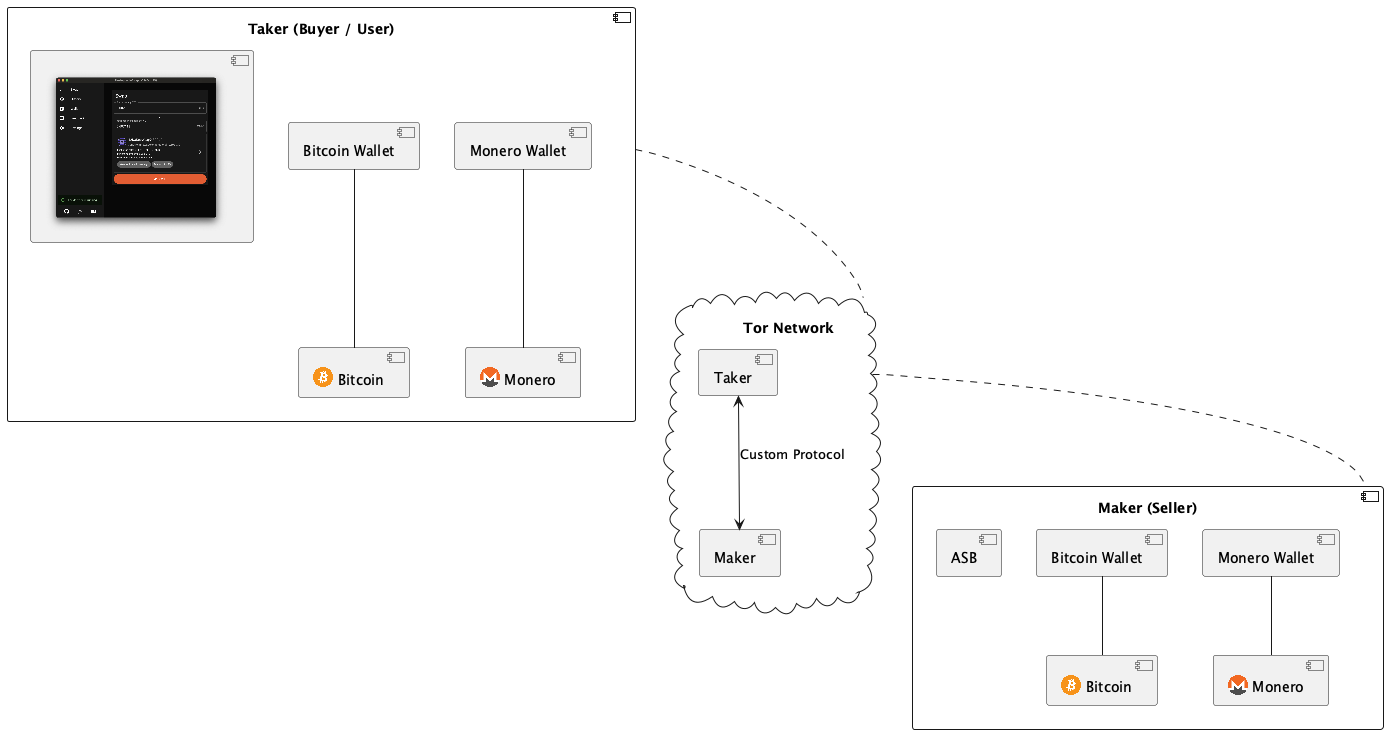

The diagram above was rendered by PlantUML. Its source (embedded in the PNG):
@startuml

!define BITCOIN_ICON_URL bitcoin.png
!define MONERO_ICON_URL monero.png
!define TOR_ICON_URL tor.svg

component "Taker (Buyer / User)" as Taker {
    component "<img:gui.png{scale=0.1}>" as CLI
    component [Bitcoin Wallet] as CliBitWal
    component [Monero Wallet] as CliMonWal
    component "<img:BITCOIN_ICON_URL{scale=0.01}> Bitcoin" as TakerBitcoinBC
    component "<img:MONERO_ICON_URL{scale=0.01}> Monero" as TakerMoneroBC
}

cloud "<img:TOR_ICON_URL{scale=0.05}> Tor Network" as TorNetwork {
    component "Taker" as TakerTor
    component "Maker" as MakerTor
    TakerTor <--> MakerTor: Custom Protocol
}

component "Maker (Seller)" as Maker {
    component [ASB] as ASB
    component [Bitcoin Wallet] as AsbBitWal
    component [Monero Wallet] as AsbMonWal
    component "<img:BITCOIN_ICON_URL{scale=0.01}> Bitcoin" as MakerBitcoinBC
    component "<img:MONERO_ICON_URL{scale=0.01}> Monero" as MakerMoneroBC
}


CliBitWal -- TakerBitcoinBC
CliMonWal -- TakerMoneroBC
AsbBitWal -- MakerBitcoinBC
AsbMonWal -- MakerMoneroBC

Taker .. TorNetwork
TorNetwork .. Maker

@enduml